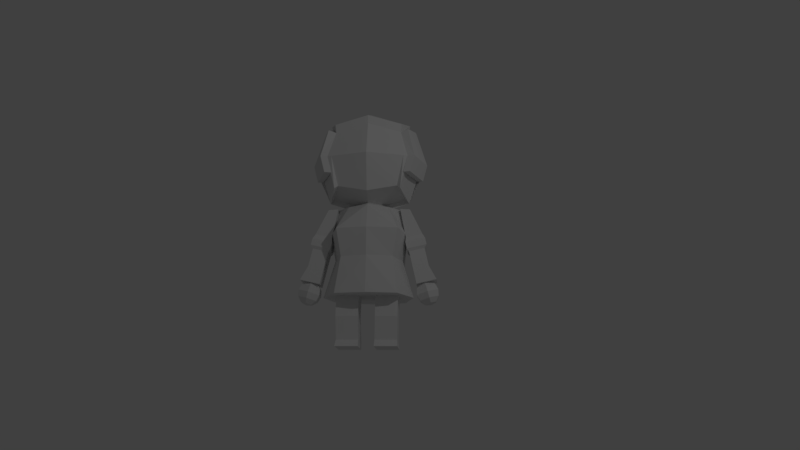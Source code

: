 # Source: angelnickknack.blend  (saved by Blender 2.78.0; exported with 4.5.12 LTS)
import bpy
from mathutils import Matrix  # noqa: F401  (used for matrix-valued properties, if any)

bpy.ops.wm.read_factory_settings(use_empty=True)
scene = bpy.context.scene
scene.name = 'Scene'

# ---- collections
col_collection_1 = bpy.data.collections.new('Collection 1'); scene.collection.children.link(col_collection_1)

# ---- world
world_world = bpy.data.worlds.new('World'); scene.world = world_world
world_world.color = (0.05088, 0.05088, 0.05088)
world_world.use_sun_shadow = False
world_world.sun_shadow_jitter_overblur = 0.0
world_world.cycles.sampling_method = 'MANUAL'

# ---- cameras
cam_camera = bpy.data.cameras.new('Camera')
cam_camera.clip_end = 100.0
cam_camera.lens = 35.0
cam_camera.sensor_width = 32.0
cam_camera.sensor_height = 18.0
cam_camera.ortho_scale = 7.314
cam_camera.dof.focus_distance = 0.0
cam_camera.dof.aperture_fstop = 128.0

# ---- lights
light_lamp = bpy.data.lights.new('Lamp', 'POINT')
light_lamp.transmission_factor = 0.0
light_lamp.cutoff_distance = 30.0
light_lamp.energy = 100.0
light_lamp.shadow_buffer_clip_start = 1.001
light_lamp.shadow_soft_size = 0.1
light_lamp.shadow_maximum_resolution = 0.006
light_lamp.use_absolute_resolution = True

# ---- meshes
me_cube_004 = bpy.data.meshes.new('Cube.004')
me_cube_004.from_pydata([(0.271, 0.271, 1.12), (0.5391, 0.0, 0.8486), (0.4317, -0.3318, 0.8486), (0.3012, -0.3012, 0.5475), (0.3012, -0.2497, 1.1), (0.3012, 0.3012, 0.5475), (0.3012, 0.3012, 1.15), (0.3709, -0.271, 1.12), (0.4317, 0.0, 1.18), (0.3687, 0.3687, 0.8486), (0.3687, -0.3172, 0.8486), (0.3318, 0.0, 0.5168), (0.271, 0.271, 0.5776), (0.3687, 0.0, 0.4799), (0.3687, 0.0, 1.217), (0.488, 0.0, 0.8486), (0.3318, 0.3318, 0.8486), (0.3318, -0.3318, 0.8486), (0.271, -0.271, 0.5776), (0.3318, 0.3318, 0.8486), (0.3318, 0.0, 0.5168), (0.3318, 0.0, 1.18), (0.2815, -0.2834, -0.4146), (0.184, -0.1252, 0.4146), (0.3235, 0.3135, -0.4146), (0.2523, 0.1814, 0.4146), (0.4146, 0.0, -0.4146), (0.2906, 0.0, 0.4146), (0.3186, 0.241, -0.06988), (0.2353, -0.2321, -0.06988), (0.3122, 0.0, -0.06988), (0.3186, 0.2803, 0.1814), (0.2781, -0.2751, 0.1814), (0.3561, 0.0, 0.1814), (0.3871, -0.08635, 0.4472), (0.38, 0.1271, 0.402), (0.4956, 0.1203, 0.1684), (0.3797, -0.06093, 0.4073), (0.4953, -0.06772, 0.1738), (0.2808, 0.1273, 0.4052), (0.3431, 0.1195, 0.1335), (0.2894, -0.06066, 0.4125), (0.3429, -0.06851, 0.1388), (0.3399, 0.1327, 0.08292), (0.3396, -0.08548, 0.08912), (0.5217, 0.1337, 0.1246), (0.5214, -0.08454, 0.1308), (0.3537, 0.131, 0.02249), (0.3534, -0.08722, 0.02869), (0.5355, 0.1319, 0.06416), (0.5352, -0.08628, 0.07036), (0.3746, 0.1149, -0.0007448), (0.3744, -0.0716, 0.004556), (0.5171, 0.1156, 0.0319), (0.5168, -0.07086, 0.0372), (0.4126, 0.1102, -0.1662), (0.4123, -0.07635, -0.1609), (0.555, 0.1109, -0.1336), (0.5548, -0.07561, -0.1283), (0.4438, 0.1063, -0.3022), (0.4435, -0.08026, -0.2969), (0.6256, 0.1072, -0.2605), (0.6254, -0.07932, -0.2552), (0.5167, 0.06618, -0.2733), (0.5284, 0.1085, -0.3139), (0.5445, 0.124, -0.3694), (0.5606, 0.1085, -0.4249), (0.5724, 0.06618, -0.4655), (0.5124, 0.008404, -0.2584), (0.5647, 0.03729, -0.2594), (0.6117, 0.05844, -0.2898), (0.6406, 0.06618, -0.3416), (0.6438, 0.05844, -0.4008), (0.6204, 0.03729, -0.4516), (0.5647, -0.02048, -0.2594), (0.6117, -0.04163, -0.2898), (0.6406, -0.04937, -0.3416), (0.6438, -0.04163, -0.4008), (0.6204, -0.02048, -0.4516), (0.5167, -0.04937, -0.2733), (0.5284, -0.09166, -0.3139), (0.5445, -0.1071, -0.3694), (0.5606, -0.09166, -0.4249), (0.5724, -0.04937, -0.4655), (0.5767, 0.008404, -0.4804), (0.4686, -0.02048, -0.2872), (0.4452, -0.04163, -0.3381), (0.4484, -0.04937, -0.3973), (0.4774, -0.04163, -0.449), (0.5243, -0.02048, -0.4795), (0.4686, 0.03729, -0.2872), (0.4452, 0.05844, -0.3381), (0.4484, 0.06618, -0.3973), (0.4774, 0.05844, -0.449), (0.5243, 0.03729, -0.4795), (0.3921, -0.3318, 0.6944), (0.3291, -0.3172, 0.6944), (0.4484, 0.0, 0.6944), (0.4994, 0.0, 0.6944), (0.3772, -0.009899, 1.244), (0.3097, -0.2596, 1.177), (0.07152, -0.1334, -0.8122), (0.07566, -0.1334, -0.3757), (0.07152, 0.1163, -0.8122), (0.07566, 0.1163, -0.3757), (0.2743, -0.1334, -0.8122), (0.2785, -0.1334, -0.3757), (0.2743, 0.1163, -0.8122), (0.2785, 0.1163, -0.3757), (0.07152, 0.1208, -0.8746), (0.07152, -0.1873, -0.8746), (0.28, 0.1208, -0.8746), (0.28, -0.1873, -0.8746), (0.07566, -0.1688, -0.6045), (0.07566, 0.05588, -0.6045), (0.2785, 0.05588, -0.6045), (0.2785, -0.1688, -0.6045), (-0.271, 0.271, 1.12), (0.0, 0.3318, 1.18), (-0.5391, 0.0, 0.8486), (-0.4317, -0.3318, 0.8486), (-0.3012, -0.3012, 0.5475), (-0.3012, -0.2497, 1.1), (-0.3012, 0.3012, 0.5475), (-0.3012, 0.3012, 1.15), (0.0, 0.3687, 0.4799), (0.0, -0.3172, 1.168), (-0.3709, -0.271, 1.12), (-0.4317, 0.0, 1.18), (-0.3687, 0.3687, 0.8486), (-0.3687, -0.3172, 0.8486), (0.0, -0.4365, 0.8486), (0.0, 0.488, 0.8486), (-0.3318, 0.0, 0.5168), (-0.271, 0.271, 0.5776), (-0.3687, 0.0, 0.4799), (-0.3687, 0.0, 1.217), (0.0, 0.0, 1.337), (0.0, 0.0, 0.3606), (-0.488, 0.0, 0.8486), (-0.3318, 0.3318, 0.8486), (-0.3318, -0.3318, 0.8486), (-0.271, -0.271, 0.5776), (0.0, -0.3318, 0.5168), (0.0, 0.0, 0.4094), (0.0, -0.4392, 0.8486), (-0.3318, 0.3318, 0.8486), (0.0, 0.4392, 0.8486), (-0.3318, 0.0, 0.5168), (-0.3318, 0.0, 1.18), (0.0, 0.0, 1.288), (-0.2815, -0.2834, -0.4146), (-0.184, -0.1252, 0.4146), (-0.3235, 0.3135, -0.4146), (-0.2523, 0.1814, 0.4146), (-0.4146, 0.0, -0.4146), (-0.2906, 0.0, 0.4146), (0.0, 0.3763, -0.4146), (0.0, 0.2803, 0.4146), (0.0, -0.3298, -0.4146), (0.0, -0.2385, 0.4146), (0.0, 0.0, 0.5112), (0.0, 0.0, -0.4146), (-0.3186, 0.241, -0.06988), (-0.2353, -0.2321, -0.06988), (-0.3122, 0.0, -0.06988), (0.0, -0.2917, -0.06988), (0.0, 0.2803, -0.06988), (-0.3186, 0.2803, 0.1814), (-0.2781, -0.2751, 0.1814), (-0.3561, 0.0, 0.1814), (0.0, -0.323, 0.1814), (0.0, 0.2803, 0.1814), (-0.3871, -0.08635, 0.4472), (-0.38, 0.1271, 0.402), (-0.4956, 0.1203, 0.1684), (-0.3797, -0.06093, 0.4073), (-0.4953, -0.06772, 0.1738), (-0.2808, 0.1273, 0.4052), (-0.3431, 0.1195, 0.1335), (-0.2894, -0.06066, 0.4125), (-0.3429, -0.06851, 0.1388), (-0.3399, 0.1327, 0.08292), (-0.3396, -0.08548, 0.08912), (-0.5217, 0.1337, 0.1246), (-0.5214, -0.08454, 0.1308), (-0.3537, 0.131, 0.02249), (-0.3534, -0.08722, 0.02869), (-0.5355, 0.1319, 0.06416), (-0.5352, -0.08628, 0.07036), (-0.3746, 0.1149, -0.0007448), (-0.3744, -0.0716, 0.004556), (-0.5171, 0.1156, 0.0319), (-0.5168, -0.07086, 0.0372), (-0.4126, 0.1102, -0.1662), (-0.4123, -0.07635, -0.1609), (-0.555, 0.1109, -0.1336), (-0.5548, -0.07561, -0.1283), (-0.4438, 0.1063, -0.3022), (-0.4435, -0.08026, -0.2969), (-0.6256, 0.1072, -0.2605), (-0.6254, -0.07932, -0.2552), (-0.5167, 0.06618, -0.2733), (-0.5284, 0.1085, -0.3139), (-0.5445, 0.124, -0.3694), (-0.5606, 0.1085, -0.4249), (-0.5724, 0.06618, -0.4655), (-0.5124, 0.008404, -0.2584), (-0.5647, 0.03729, -0.2594), (-0.6117, 0.05844, -0.2898), (-0.6406, 0.06618, -0.3416), (-0.6438, 0.05844, -0.4008), (-0.6204, 0.03729, -0.4516), (-0.5647, -0.02048, -0.2594), (-0.6117, -0.04163, -0.2898), (-0.6406, -0.04937, -0.3416), (-0.6438, -0.04163, -0.4008), (-0.6204, -0.02048, -0.4516), (-0.5167, -0.04937, -0.2733), (-0.5284, -0.09166, -0.3139), (-0.5445, -0.1071, -0.3694), (-0.5606, -0.09166, -0.4249), (-0.5724, -0.04937, -0.4655), (-0.5767, 0.008404, -0.4804), (-0.4686, -0.02048, -0.2872), (-0.4452, -0.04163, -0.3381), (-0.4484, -0.04937, -0.3973), (-0.4774, -0.04163, -0.449), (-0.5243, -0.02048, -0.4795), (-0.4686, 0.03729, -0.2872), (-0.4452, 0.05844, -0.3381), (-0.4484, 0.06618, -0.3973), (-0.4774, 0.05844, -0.449), (-0.5243, 0.03729, -0.4795), (-0.3921, -0.3318, 0.6944), (-0.3291, -0.3172, 0.6944), (-0.4484, 0.0, 0.6944), (-0.4994, 0.0, 0.6944), (-0.3772, -0.009899, 1.244), (-0.3097, -0.2596, 1.177), (0.0, -0.3271, 1.244), (0.0, -0.009899, 1.364), (-0.07152, -0.1334, -0.8122), (-0.07566, -0.1334, -0.3757), (-0.07152, 0.1163, -0.8122), (-0.07566, 0.1163, -0.3757), (-0.2743, -0.1334, -0.8122), (-0.2785, -0.1334, -0.3757), (-0.2743, 0.1163, -0.8122), (-0.2785, 0.1163, -0.3757), (-0.07152, 0.1208, -0.8746), (-0.07152, -0.1873, -0.8746), (-0.28, 0.1208, -0.8746), (-0.28, -0.1873, -0.8746), (-0.07566, -0.1688, -0.6045), (-0.07566, 0.05588, -0.6045), (-0.2785, 0.05588, -0.6045), (-0.2785, -0.1688, -0.6045)], [], [(12, 16, 1, 11), (10, 131, 145, 17), (13, 5, 12, 11), (15, 14, 8, 1), (9, 132, 147, 19), (5, 9, 16, 12), (14, 137, 241, 99), (18, 17, 145, 143), (10, 4, 126, 131), (1, 8, 7, 2), (15, 13, 11, 1), (3, 10, 17, 18), (144, 20, 18, 143), (13, 15, 10, 3), (125, 132, 9, 5), (14, 4, 7, 8), (0, 118, 150, 21), (1, 2, 95, 98), (4, 10, 2, 7), (137, 14, 21, 150), (9, 15, 1, 16), (125, 5, 13, 138), (9, 6, 14, 15), (147, 118, 0, 19), (13, 3, 18, 20), (138, 13, 20, 144), (14, 6, 0, 21), (6, 9, 19, 0), (172, 158, 25, 31), (33, 27, 23, 32), (162, 26, 22, 159), (157, 24, 26, 162), (31, 25, 27, 33), (25, 158, 161, 27), (27, 161, 160, 23), (32, 23, 160, 171), (22, 29, 166, 159), (24, 28, 30, 26), (26, 30, 29, 22), (157, 167, 28, 24), (29, 32, 171, 166), (28, 31, 33, 30), (30, 33, 32, 29), (167, 172, 31, 28), (42, 41, 39, 40), (42, 40, 43, 44), (36, 35, 37, 38), (35, 39, 41, 37), (40, 39, 35, 36), (38, 37, 41, 42), (45, 46, 50, 49), (38, 42, 44, 46), (40, 36, 45, 43), (36, 38, 46, 45), (49, 50, 54, 53), (44, 43, 47, 48), (46, 44, 48, 50), (43, 45, 49, 47), (54, 52, 56, 58), (48, 47, 51, 52), (50, 48, 52, 54), (47, 49, 53, 51), (57, 58, 62, 61), (51, 53, 57, 55), (53, 54, 58, 57), (52, 51, 55, 56), (59, 61, 62, 60), (56, 55, 59, 60), (58, 56, 60, 62), (55, 57, 61, 59), (63, 68, 69), (84, 67, 73), (66, 65, 71, 72), (64, 63, 69, 70), (67, 66, 72, 73), (65, 64, 70, 71), (84, 73, 78), (72, 71, 76, 77), (70, 69, 74, 75), (73, 72, 77, 78), (71, 70, 75, 76), (69, 68, 74), (77, 76, 81, 82), (75, 74, 79, 80), (78, 77, 82, 83), (76, 75, 80, 81), (74, 68, 79), (84, 78, 83), (80, 79, 85, 86), (83, 82, 88, 89), (81, 80, 86, 87), (79, 68, 85), (84, 83, 89), (82, 81, 87, 88), (89, 88, 93, 94), (87, 86, 91, 92), (85, 68, 90), (84, 89, 94), (88, 87, 92, 93), (86, 85, 90, 91), (94, 93, 66, 67), (92, 91, 64, 65), (90, 68, 63), (84, 94, 67), (93, 92, 65, 66), (91, 90, 63, 64), (96, 97, 98, 95), (10, 15, 97, 96), (2, 10, 96, 95), (15, 1, 98, 97), (99, 241, 240, 100), (4, 14, 99, 100), (126, 4, 100, 240), (113, 102, 104, 114), (114, 104, 108, 115), (115, 108, 106, 116), (116, 106, 102, 113), (103, 107, 111, 109), (108, 104, 102, 106), (109, 111, 112, 110), (101, 103, 109, 110), (107, 105, 112, 111), (105, 101, 110, 112), (105, 116, 113, 101), (107, 115, 116, 105), (103, 114, 115, 107), (101, 113, 114, 103), (134, 133, 119, 140), (130, 141, 145, 131), (135, 133, 134, 123), (139, 119, 128, 136), (129, 146, 147, 132), (123, 134, 140, 129), (136, 238, 241, 137), (142, 143, 145, 141), (130, 131, 126, 122), (119, 120, 127, 128), (139, 119, 133, 135), (121, 142, 141, 130), (144, 143, 142, 148), (135, 121, 130, 139), (125, 123, 129, 132), (136, 128, 127, 122), (117, 149, 150, 118), (119, 237, 234, 120), (122, 127, 120, 130), (137, 150, 149, 136), (129, 140, 119, 139), (125, 138, 135, 123), (129, 139, 136, 124), (147, 146, 117, 118), (135, 148, 142, 121), (138, 144, 148, 135), (136, 149, 117, 124), (124, 117, 146, 129), (172, 168, 154, 158), (170, 169, 152, 156), (162, 159, 151, 155), (157, 162, 155, 153), (168, 170, 156, 154), (154, 156, 161, 158), (156, 152, 160, 161), (169, 171, 160, 152), (151, 159, 166, 164), (153, 155, 165, 163), (155, 151, 164, 165), (157, 153, 163, 167), (164, 166, 171, 169), (163, 165, 170, 168), (165, 164, 169, 170), (167, 163, 168, 172), (181, 179, 178, 180), (181, 183, 182, 179), (175, 177, 176, 174), (174, 176, 180, 178), (179, 175, 174, 178), (177, 181, 180, 176), (184, 188, 189, 185), (177, 185, 183, 181), (179, 182, 184, 175), (175, 184, 185, 177), (188, 192, 193, 189), (183, 187, 186, 182), (185, 189, 187, 183), (182, 186, 188, 184), (193, 197, 195, 191), (187, 191, 190, 186), (189, 193, 191, 187), (186, 190, 192, 188), (196, 200, 201, 197), (190, 194, 196, 192), (192, 196, 197, 193), (191, 195, 194, 190), (198, 199, 201, 200), (195, 199, 198, 194), (197, 201, 199, 195), (194, 198, 200, 196), (202, 208, 207), (223, 212, 206), (205, 211, 210, 204), (203, 209, 208, 202), (206, 212, 211, 205), (204, 210, 209, 203), (223, 217, 212), (211, 216, 215, 210), (209, 214, 213, 208), (212, 217, 216, 211), (210, 215, 214, 209), (208, 213, 207), (216, 221, 220, 215), (214, 219, 218, 213), (217, 222, 221, 216), (215, 220, 219, 214), (213, 218, 207), (223, 222, 217), (219, 225, 224, 218), (222, 228, 227, 221), (220, 226, 225, 219), (218, 224, 207), (223, 228, 222), (221, 227, 226, 220), (228, 233, 232, 227), (226, 231, 230, 225), (224, 229, 207), (223, 233, 228), (227, 232, 231, 226), (225, 230, 229, 224), (233, 206, 205, 232), (231, 204, 203, 230), (229, 202, 207), (223, 206, 233), (232, 205, 204, 231), (230, 203, 202, 229), (235, 234, 237, 236), (130, 235, 236, 139), (120, 234, 235, 130), (139, 236, 237, 119), (238, 239, 240, 241), (137, 241, 240, 126), (122, 239, 238, 136), (126, 240, 239, 122), (254, 255, 245, 243), (255, 256, 249, 245), (256, 257, 247, 249), (257, 254, 243, 247), (244, 250, 252, 248), (249, 247, 243, 245), (250, 251, 253, 252), (242, 251, 250, 244), (248, 252, 253, 246), (246, 253, 251, 242), (246, 242, 254, 257), (248, 246, 257, 256), (244, 248, 256, 255), (242, 244, 255, 254)])
_uv = me_cube_004.uv_layers.new(name='UVMap')
_uv.uv.foreach_set('vector', [0.775, 0.02579, 0.8758, 0.0, 0.8758, 0.3269, 0.6993, 0.2464, 0.0, 0.0, 1.0, 0.0, 1.0, 1.0, 0.0, 1.0, 0.8055, 0.591, 0.8055, 0.3269, 0.8419, 0.3399, 0.8419, 0.5776, 0.597, 0.313, 0.6993, 0.6149, 0.6514, 0.5871, 0.5594, 0.3154, 0.8419, 0.5667, 0.8419, 0.3269, 0.8747, 0.3439, 0.8747, 0.5597, 0.8992, 0.3565, 0.8992, 0.6134, 0.8758, 0.6081, 0.8758, 0.3769, 0.5259, 0.9993, 0.5278, 0.6761, 0.5465, 0.6699, 0.5465, 1.0, 0.7306, 0.3754, 1.0, 0.851, 0.1295, 1.0, 0.0, 0.379, 0.0, 0.0, 1.0, 0.0, 1.0, 1.0, 0.0, 1.0, 0.5196, 0.3955, 0.5226, 0.6699, 0.3276, 0.6699, 0.2821, 0.4616, 0.597, 0.313, 0.6707, 0.0, 0.6993, 0.02903, 0.5594, 0.3154, 0.9912, 0.0, 0.9912, 0.2584, 0.9661, 0.2519, 0.9621, 0.01837, 0.1295, 0.0, 1.0, 0.0954, 0.7306, 0.3754, 0.0, 0.379, 0.7999, 0.6149, 0.9526, 0.6776, 0.9526, 0.9431, 0.8171, 0.8768, 0.5594, 0.0, 0.5594, 0.3137, 0.2821, 0.3032, 0.3332, 0.0493, 0.773, 0.3318, 0.8055, 0.5647, 0.7562, 0.5647, 0.7601, 0.3269, 0.3245, 0.6866, 0.4917, 0.6699, 0.4917, 0.9598, 0.2821, 0.9134, 0.5196, 0.3955, 0.2821, 0.4616, 0.2865, 0.3797, 0.5241, 0.3137, 0.9621, 0.01104, 0.9231, 0.2262, 0.8758, 0.2309, 0.908, 0.0, 0.5278, 0.6761, 0.5259, 0.9993, 0.4917, 0.9792, 0.4934, 0.6882, 0.0, 0.0, 1.0, 0.0, 1.0, 1.0, 0.0, 1.0, 0.0, 0.2974, 0.05251, 0.04131, 0.2821, 0.0, 0.2821, 0.3198, 0.04613, 0.3198, 0.2543, 0.3781, 0.2697, 0.6351, 0.0, 0.6351, 0.7999, 0.9262, 0.5594, 0.9262, 0.6023, 0.696, 0.7989, 0.6439, 0.9226, 0.3565, 0.9226, 0.6011, 0.8992, 0.5767, 0.8992, 0.3566, 0.5241, 0.6358, 0.5241, 0.3137, 0.5584, 0.3332, 0.5584, 0.6232, 0.2398, 0.8994, 0.2398, 0.6351, 0.2766, 0.6483, 0.2766, 0.8862, 0.5783, 0.6728, 0.7967, 0.6149, 0.7989, 0.6439, 0.6023, 0.696, 0.6651, 0.1576, 0.6631, 0.007693, 0.835, 0.0, 0.8716, 0.1584, 0.2095, 0.1597, 0.2131, 0.00514, 0.2973, 0.0, 0.3909, 0.1579, 0.662, 0.2137, 0.3909, 0.2137, 0.478, 0.03003, 0.662, 0.0, 0.662, 0.4577, 0.4505, 0.417, 0.3909, 0.2137, 0.662, 0.2137, 0.02721, 0.1542, 0.09544, 0.0007844, 0.2131, 0.00514, 0.2095, 0.1597, 0.0127, 0.6247, 0.1658, 0.5477, 0.1986, 0.7236, 0.0, 0.7436, 0.0, 0.7436, 0.1986, 0.7236, 0.1986, 0.882, 0.0752, 0.8186, 0.3912, 0.6139, 0.4436, 0.4577, 0.5697, 0.4603, 0.575, 0.614, 0.3909, 1.0, 0.4173, 0.775, 0.5739, 0.7756, 0.5769, 1.0, 0.0, 0.5387, 0.05063, 0.3168, 0.2082, 0.319, 0.2027, 0.5477, 0.2027, 0.5477, 0.2082, 0.319, 0.3616, 0.3169, 0.3909, 0.5427, 0.662, 0.5487, 0.6671, 0.319, 0.877, 0.3166, 0.877, 0.5442, 0.4173, 0.775, 0.3912, 0.6139, 0.575, 0.614, 0.5739, 0.7756, 0.05063, 0.3168, 0.02721, 0.1542, 0.2095, 0.1597, 0.2082, 0.319, 0.2082, 0.319, 0.2095, 0.1597, 0.3909, 0.1579, 0.3616, 0.3169, 0.6671, 0.319, 0.6651, 0.1576, 0.8716, 0.1584, 0.877, 0.3166, 0.0, 0.0, 1.0, 0.0, 1.0, 1.0, 0.0, 1.0, 0.0, 0.0, 1.0, 0.0, 1.0, 1.0, 0.0, 1.0, 0.3313, 0.8326, 0.3299, 0.9904, 0.207, 0.991, 0.2084, 0.8332, 0.0, 0.0, 1.0, 0.0, 1.0, 1.0, 0.0, 1.0, 0.0, 0.0, 1.0, 0.0, 1.0, 1.0, 0.0, 1.0, 0.992, 0.2905, 0.9595, 0.4564, 0.9037, 0.4751, 0.8902, 0.2947, 0.3412, 0.8029, 0.1986, 0.8036, 0.1986, 0.7637, 0.3412, 0.7631, 0.992, 0.2905, 0.8902, 0.2947, 0.8786, 0.264, 1.0, 0.2589, 0.0, 0.0, 1.0, 0.0, 1.0, 1.0, 0.0, 1.0, 0.3313, 0.8326, 0.2084, 0.8332, 0.1986, 0.8036, 0.3412, 0.8029, 0.3412, 0.7631, 0.1986, 0.7637, 0.2087, 0.7437, 0.3306, 0.7431, 0.0, 0.0, 1.0, 0.0, 1.0, 1.0, 0.0, 1.0, 1.0, 0.2589, 0.8786, 0.264, 0.877, 0.2238, 0.9983, 0.2188, 0.0, 0.0, 1.0, 0.0, 1.0, 1.0, 0.0, 1.0, 0.9821, 0.2015, 0.887, 0.2054, 0.8824, 0.09539, 0.9775, 0.09146, 0.0, 0.0, 1.0, 0.0, 1.0, 1.0, 0.0, 1.0, 0.9983, 0.2188, 0.877, 0.2238, 0.887, 0.2054, 0.9821, 0.2015, 0.0, 0.0, 1.0, 0.0, 1.0, 1.0, 0.0, 1.0, 0.3306, 0.634, 0.2087, 0.6345, 0.2096, 0.5483, 0.3316, 0.5477, 0.0, 0.0, 1.0, 0.0, 1.0, 1.0, 0.0, 1.0, 0.3306, 0.7431, 0.2087, 0.7437, 0.2087, 0.6345, 0.3306, 0.634, 0.0, 0.0, 1.0, 0.0, 1.0, 1.0, 0.0, 1.0, 0.0, 0.0, 1.0, 0.0, 1.0, 1.0, 0.0, 1.0, 0.0, 0.0, 1.0, 0.0, 1.0, 1.0, 0.0, 1.0, 0.9775, 0.09146, 0.8824, 0.09539, 0.8786, 0.00501, 1.0, 0.0, 0.0, 0.0, 1.0, 0.0, 1.0, 1.0, 0.0, 1.0, 0.0, 0.0, 1.0, 0.0, 1.0, 1.0, 0.5807, 0.7133, 0.5775, 0.5756, 0.6839, 0.6497, 0.9835, 0.6134, 1.0, 0.7633, 0.7531, 0.7633, 0.7697, 0.6134, 0.22, 0.4186, 0.336, 0.3651, 0.3845, 0.4381, 0.304, 0.545, 0.9383, 0.4877, 0.9835, 0.6134, 0.7697, 0.6134, 0.8148, 0.4877, 1.0, 0.7633, 0.9835, 0.8973, 0.7697, 0.8973, 0.7531, 0.7633, 0.5807, 0.7133, 0.6839, 0.6497, 0.6839, 0.7937, 0.01654, 1.0, 0.0, 0.8852, 0.2469, 0.8852, 0.2303, 1.0, 0.01654, 0.7397, 0.06172, 0.6024, 0.1852, 0.6024, 0.2303, 0.7397, 0.6839, 0.6497, 0.7531, 0.6159, 0.7531, 0.8654, 0.6839, 0.7937, 0.0, 0.8852, 0.01654, 0.7397, 0.2303, 0.7397, 0.2469, 0.8852, 0.0, 0.0, 1.0, 0.0, 1.0, 1.0, 0.3845, 0.1275, 0.4467, 0.0, 0.4976, 0.1458, 0.4286, 0.2538, 0.2303, 0.7397, 0.1852, 0.6024, 0.2469, 0.545, 0.3372, 0.6403, 0.6839, 0.7937, 0.7531, 0.8654, 0.5688, 0.9867, 0.5775, 0.8637, 0.2469, 0.8852, 0.2303, 0.7397, 0.3372, 0.6403, 0.3703, 0.7705, 0.0, 0.0, 1.0, 0.0, 1.0, 1.0, 0.5807, 0.7133, 0.6839, 0.7937, 0.5775, 0.8637, 0.5994, 0.05442, 0.7068, 0.004202, 0.7935, 0.1082, 0.7496, 0.2345, 0.5775, 0.8637, 0.5688, 0.9867, 0.3845, 0.8585, 0.4711, 0.7897, 0.4976, 0.1458, 0.5994, 0.05442, 0.7496, 0.2345, 0.671, 0.3537, 0.0, 0.0, 1.0, 0.0, 1.0, 1.0, 0.5807, 0.7133, 0.5775, 0.8637, 0.4711, 0.7897, 0.4286, 0.2538, 0.4976, 0.1458, 0.671, 0.3537, 0.5787, 0.4339, 0.4711, 0.7897, 0.3845, 0.8585, 0.3845, 0.609, 0.4711, 0.6457, 0.194, 0.0, 0.304, 0.03913, 0.22, 0.1656, 0.09701, 0.146, 0.0, 0.0, 1.0, 0.0, 1.0, 1.0, 0.5807, 0.7133, 0.4711, 0.7897, 0.4711, 0.6457, 0.5787, 0.4339, 0.671, 0.3537, 0.7935, 0.4159, 0.6848, 0.4877, 0.304, 0.03913, 0.3845, 0.146, 0.336, 0.2191, 0.22, 0.1656, 0.4711, 0.6457, 0.3845, 0.609, 0.5688, 0.4877, 0.5775, 0.5756, 0.09701, 0.146, 0.22, 0.1656, 0.22, 0.4186, 0.09701, 0.4381, 0.0, 0.0, 1.0, 0.0, 1.0, 1.0, 0.5807, 0.7133, 0.4711, 0.6457, 0.5775, 0.5756, 0.0, 0.1656, 0.09701, 0.146, 0.09701, 0.4381, 0.0, 0.4186, 0.22, 0.1656, 0.336, 0.2191, 0.336, 0.3651, 0.22, 0.4186, 0.9526, 0.9054, 0.9642, 0.6272, 1.0, 0.6149, 1.0, 0.9018, 0.0, 0.0, 1.0, 0.0, 1.0, 1.0, 0.0, 1.0, 0.8758, 0.2309, 0.9231, 0.2262, 0.9621, 0.3518, 0.9148, 0.3565, 0.597, 0.313, 0.5594, 0.3154, 0.5826, 0.185, 0.6202, 0.1826, 0.06333, 0.8982, 0.0, 0.6351, 0.2392, 0.6578, 0.2398, 0.8657, 0.2382, 0.9134, 0.05736, 0.9134, 0.06333, 0.8982, 0.2398, 0.8657, 0.7006, 0.5768, 0.6993, 0.3269, 0.7562, 0.3331, 0.7562, 0.5899, 0.02254, 0.2349, 0.06538, 0.0, 0.3682, 0.0, 0.2949, 0.2349, 0.7522, 0.2327, 0.7522, 0.0, 0.9981, 6.118e-08, 0.9981, 0.2327, 0.4523, 0.2348, 0.379, 0.0, 0.6818, 3.059e-08, 0.7247, 0.2348, 0.7491, 0.7404, 0.7491, 0.512, 0.995, 0.512, 0.995, 0.7404, 0.7472, 0.4478, 0.9931, 0.4478, 1.0, 0.512, 0.7472, 0.512, 0.0, 0.0, 1.0, 0.0, 1.0, 1.0, 0.0, 1.0, 0.6264, 0.8282, 0.3736, 0.8282, 0.3736, 0.512, 0.6264, 0.512, 0.06538, 0.4481, 0.3682, 0.4481, 0.3736, 0.5121, 0.0, 0.5121, 0.379, 0.4478, 0.6818, 0.4478, 0.7472, 0.512, 0.3736, 0.512, 0.7541, 0.9187, 1.0, 0.9187, 1.0, 1.0, 0.7472, 1.0, 0.7541, 0.9187, 0.7491, 0.7404, 0.995, 0.7404, 1.0, 0.9187, 0.379, 0.4478, 0.4523, 0.2348, 0.7247, 0.2348, 0.6818, 0.4478, 0.7472, 0.4478, 0.7522, 0.2327, 0.9981, 0.2327, 0.9931, 0.4478, 0.06538, 0.4481, 0.02254, 0.2349, 0.2949, 0.2349, 0.3682, 0.4481, 0.775, 0.02579, 0.6993, 0.2464, 0.8758, 0.3269, 0.8758, 0.0, 0.0, 0.0, 0.0, 1.0, 1.0, 1.0, 1.0, 0.0, 0.8055, 0.591, 0.8419, 0.5776, 0.8419, 0.3399, 0.8055, 0.3269, 0.597, 0.313, 0.5594, 0.3154, 0.6514, 0.5871, 0.6993, 0.6149, 0.8419, 0.5667, 0.8747, 0.5597, 0.8747, 0.3439, 0.8419, 0.3269, 0.8992, 0.3565, 0.8758, 0.3769, 0.8758, 0.6081, 0.8992, 0.6134, 0.5259, 0.9993, 0.5465, 1.0, 0.5465, 0.6699, 0.5278, 0.6761, 0.7306, 0.3754, 0.0, 0.379, 0.1295, 1.0, 1.0, 0.851, 0.0, 0.0, 0.0, 1.0, 1.0, 1.0, 1.0, 0.0, 0.5196, 0.3955, 0.2821, 0.4616, 0.3276, 0.6699, 0.5226, 0.6699, 0.597, 0.313, 0.5594, 0.3154, 0.6993, 0.02903, 0.6707, 0.0, 0.9912, 0.0, 0.9621, 0.01837, 0.9661, 0.2519, 0.9912, 0.2584, 0.1295, 0.0, 0.0, 0.379, 0.7306, 0.3754, 1.0, 0.0954, 0.7999, 0.6149, 0.8171, 0.8768, 0.9526, 0.9431, 0.9526, 0.6776, 0.5594, 0.0, 0.3332, 0.0493, 0.2821, 0.3032, 0.5594, 0.3137, 0.773, 0.3318, 0.7601, 0.3269, 0.7562, 0.5647, 0.8055, 0.5647, 0.3245, 0.6866, 0.2821, 0.9134, 0.4917, 0.9598, 0.4917, 0.6699, 0.5196, 0.3955, 0.5241, 0.3137, 0.2865, 0.3797, 0.2821, 0.4616, 0.9621, 0.01104, 0.908, 0.0, 0.8758, 0.2309, 0.9231, 0.2262, 0.5278, 0.6761, 0.4934, 0.6882, 0.4917, 0.9792, 0.5259, 0.9993, 0.0, 0.0, 0.0, 1.0, 1.0, 1.0, 1.0, 0.0, 0.0, 0.2974, 0.2821, 0.3198, 0.2821, 0.0, 0.05251, 0.04131, 0.04613, 0.3198, 0.0, 0.6351, 0.2697, 0.6351, 0.2543, 0.3781, 0.7999, 0.9262, 0.7989, 0.6439, 0.6023, 0.696, 0.5594, 0.9262, 0.9226, 0.3565, 0.8992, 0.3566, 0.8992, 0.5767, 0.9226, 0.6011, 0.5241, 0.6358, 0.5584, 0.6232, 0.5584, 0.3332, 0.5241, 0.3137, 0.2398, 0.8994, 0.2766, 0.8862, 0.2766, 0.6483, 0.2398, 0.6351, 0.5783, 0.6728, 0.6023, 0.696, 0.7989, 0.6439, 0.7967, 0.6149, 0.6651, 0.1576, 0.8716, 0.1584, 0.835, 0.0, 0.6631, 0.007693, 0.2095, 0.1597, 0.3909, 0.1579, 0.2973, 0.0, 0.2131, 0.00514, 0.662, 0.2137, 0.662, 0.0, 0.478, 0.03003, 0.3909, 0.2137, 0.662, 0.4577, 0.662, 0.2137, 0.3909, 0.2137, 0.4505, 0.417, 0.02721, 0.1542, 0.2095, 0.1597, 0.2131, 0.00514, 0.09544, 0.0007844, 0.0127, 0.6247, 0.0, 0.7436, 0.1986, 0.7236, 0.1658, 0.5477, 0.0, 0.7436, 0.0752, 0.8186, 0.1986, 0.882, 0.1986, 0.7236, 0.3912, 0.6139, 0.575, 0.614, 0.5697, 0.4603, 0.4436, 0.4577, 0.3909, 1.0, 0.5769, 1.0, 0.5739, 0.7756, 0.4173, 0.775, 0.0, 0.5387, 0.2027, 0.5477, 0.2082, 0.319, 0.05063, 0.3168, 0.2027, 0.5477, 0.3909, 0.5427, 0.3616, 0.3169, 0.2082, 0.319, 0.662, 0.5487, 0.877, 0.5442, 0.877, 0.3166, 0.6671, 0.319, 0.4173, 0.775, 0.5739, 0.7756, 0.575, 0.614, 0.3912, 0.6139, 0.05063, 0.3168, 0.2082, 0.319, 0.2095, 0.1597, 0.02721, 0.1542, 0.2082, 0.319, 0.3616, 0.3169, 0.3909, 0.1579, 0.2095, 0.1597, 0.6671, 0.319, 0.877, 0.3166, 0.8716, 0.1584, 0.6651, 0.1576, 0.0, 0.0, 0.0, 1.0, 1.0, 1.0, 1.0, 0.0, 0.0, 0.0, 0.0, 1.0, 1.0, 1.0, 1.0, 0.0, 0.3313, 0.8326, 0.2084, 0.8332, 0.207, 0.991, 0.3299, 0.9904, 0.0, 0.0, 0.0, 1.0, 1.0, 1.0, 1.0, 0.0, 0.0, 0.0, 0.0, 1.0, 1.0, 1.0, 1.0, 0.0, 0.992, 0.2905, 0.8902, 0.2947, 0.9037, 0.4751, 0.9595, 0.4564, 0.3412, 0.8029, 0.3412, 0.7631, 0.1986, 0.7637, 0.1986, 0.8036, 0.992, 0.2905, 1.0, 0.2589, 0.8786, 0.264, 0.8902, 0.2947, 0.0, 0.0, 0.0, 1.0, 1.0, 1.0, 1.0, 0.0, 0.3313, 0.8326, 0.3412, 0.8029, 0.1986, 0.8036, 0.2084, 0.8332, 0.3412, 0.7631, 0.3306, 0.7431, 0.2087, 0.7437, 0.1986, 0.7637, 0.0, 0.0, 0.0, 1.0, 1.0, 1.0, 1.0, 0.0, 1.0, 0.2589, 0.9983, 0.2188, 0.877, 0.2238, 0.8786, 0.264, 0.0, 0.0, 0.0, 1.0, 1.0, 1.0, 1.0, 0.0, 0.9821, 0.2015, 0.9775, 0.09146, 0.8824, 0.09539, 0.887, 0.2054, 0.0, 0.0, 0.0, 1.0, 1.0, 1.0, 1.0, 0.0, 0.9983, 0.2188, 0.9821, 0.2015, 0.887, 0.2054, 0.877, 0.2238, 0.0, 0.0, 0.0, 1.0, 1.0, 1.0, 1.0, 0.0, 0.3306, 0.634, 0.3316, 0.5477, 0.2096, 0.5483, 0.2087, 0.6345, 0.0, 0.0, 0.0, 1.0, 1.0, 1.0, 1.0, 0.0, 0.3306, 0.7431, 0.3306, 0.634, 0.2087, 0.6345, 0.2087, 0.7437, 0.0, 0.0, 0.0, 1.0, 1.0, 1.0, 1.0, 0.0, 0.0, 0.0, 0.0, 1.0, 1.0, 1.0, 1.0, 0.0, 0.0, 0.0, 0.0, 1.0, 1.0, 1.0, 1.0, 0.0, 0.9775, 0.09146, 1.0, 0.0, 0.8786, 0.00501, 0.8824, 0.09539, 0.0, 0.0, 0.0, 1.0, 1.0, 1.0, 1.0, 0.0, 0.0, 0.0, 1.0, 1.0, 1.0, 0.0, 0.5807, 0.7133, 0.6839, 0.6497, 0.5775, 0.5756, 0.9835, 0.6134, 0.7697, 0.6134, 0.7531, 0.7633, 1.0, 0.7633, 0.22, 0.4186, 0.304, 0.545, 0.3845, 0.4381, 0.336, 0.3651, 0.9383, 0.4877, 0.8148, 0.4877, 0.7697, 0.6134, 0.9835, 0.6134, 1.0, 0.7633, 0.7531, 0.7633, 0.7697, 0.8973, 0.9835, 0.8973, 0.5807, 0.7133, 0.6839, 0.7937, 0.6839, 0.6497, 0.01654, 1.0, 0.2303, 1.0, 0.2469, 0.8852, 0.0, 0.8852, 0.01654, 0.7397, 0.2303, 0.7397, 0.1852, 0.6024, 0.06172, 0.6024, 0.6839, 0.6497, 0.6839, 0.7937, 0.7531, 0.8654, 0.7531, 0.6159, 0.0, 0.8852, 0.2469, 0.8852, 0.2303, 0.7397, 0.01654, 0.7397, 0.0, 0.0, 1.0, 1.0, 1.0, 0.0, 0.3845, 0.1275, 0.4286, 0.2538, 0.4976, 0.1458, 0.4467, 0.0, 0.2303, 0.7397, 0.3372, 0.6403, 0.2469, 0.545, 0.1852, 0.6024, 0.6839, 0.7937, 0.5775, 0.8637, 0.5688, 0.9867, 0.7531, 0.8654, 0.2469, 0.8852, 0.3703, 0.7705, 0.3372, 0.6403, 0.2303, 0.7397, 0.0, 0.0, 1.0, 1.0, 1.0, 0.0, 0.5807, 0.7133, 0.5775, 0.8637, 0.6839, 0.7937, 0.5994, 0.05442, 0.7496, 0.2345, 0.7935, 0.1082, 0.7068, 0.004202, 0.5775, 0.8637, 0.4711, 0.7897, 0.3845, 0.8585, 0.5688, 0.9867, 0.4976, 0.1458, 0.671, 0.3537, 0.7496, 0.2345, 0.5994, 0.05442, 0.0, 0.0, 1.0, 1.0, 1.0, 0.0, 0.5807, 0.7133, 0.4711, 0.7897, 0.5775, 0.8637, 0.4286, 0.2538, 0.5787, 0.4339, 0.671, 0.3537, 0.4976, 0.1458, 0.4711, 0.7897, 0.4711, 0.6457, 0.3845, 0.609, 0.3845, 0.8585, 0.194, 0.0, 0.09701, 0.146, 0.22, 0.1656, 0.304, 0.03913, 0.0, 0.0, 1.0, 1.0, 1.0, 0.0, 0.5807, 0.7133, 0.4711, 0.6457, 0.4711, 0.7897, 0.5787, 0.4339, 0.6848, 0.4877, 0.7935, 0.4159, 0.671, 0.3537, 0.304, 0.03913, 0.22, 0.1656, 0.336, 0.2191, 0.3845, 0.146, 0.4711, 0.6457, 0.5775, 0.5756, 0.5688, 0.4877, 0.3845, 0.609, 0.09701, 0.146, 0.09701, 0.4381, 0.22, 0.4186, 0.22, 0.1656, 0.0, 0.0, 1.0, 1.0, 1.0, 0.0, 0.5807, 0.7133, 0.5775, 0.5756, 0.4711, 0.6457, 0.0, 0.1656, 0.0, 0.4186, 0.09701, 0.4381, 0.09701, 0.146, 0.22, 0.1656, 0.22, 0.4186, 0.336, 0.3651, 0.336, 0.2191, 0.9526, 0.9054, 1.0, 0.9018, 1.0, 0.6149, 0.9642, 0.6272, 0.0, 0.0, 0.0, 1.0, 1.0, 1.0, 1.0, 0.0, 0.8758, 0.2309, 0.9148, 0.3565, 0.9621, 0.3518, 0.9231, 0.2262, 0.597, 0.313, 0.6202, 0.1826, 0.5826, 0.185, 0.5594, 0.3154, 0.06333, 0.8982, 0.2398, 0.8657, 0.2392, 0.6578, 0.0, 0.6351, 0.0, 0.0, 0.0, 1.0, 1.0, 1.0, 1.0, 0.0, 0.2382, 0.9134, 0.2398, 0.8657, 0.06333, 0.8982, 0.05736, 0.9134, 0.7006, 0.5768, 0.7562, 0.5899, 0.7562, 0.3331, 0.6993, 0.3269, 0.02254, 0.2349, 0.2949, 0.2349, 0.3682, 0.0, 0.06538, 0.0, 0.7522, 0.2327, 0.9981, 0.2327, 0.9981, 6.118e-08, 0.7522, 0.0, 0.4523, 0.2348, 0.7247, 0.2348, 0.6818, 3.059e-08, 0.379, 0.0, 0.7491, 0.7404, 0.995, 0.7404, 0.995, 0.512, 0.7491, 0.512, 0.7472, 0.4478, 0.7472, 0.512, 1.0, 0.512, 0.9931, 0.4478, 0.0, 0.0, 0.0, 1.0, 1.0, 1.0, 1.0, 0.0, 0.6264, 0.8282, 0.6264, 0.512, 0.3736, 0.512, 0.3736, 0.8282, 0.06538, 0.4481, 0.0, 0.5121, 0.3736, 0.5121, 0.3682, 0.4481, 0.379, 0.4478, 0.3736, 0.512, 0.7472, 0.512, 0.6818, 0.4478, 0.7541, 0.9187, 0.7472, 1.0, 1.0, 1.0, 1.0, 0.9187, 0.7541, 0.9187, 1.0, 0.9187, 0.995, 0.7404, 0.7491, 0.7404, 0.379, 0.4478, 0.6818, 0.4478, 0.7247, 0.2348, 0.4523, 0.2348, 0.7472, 0.4478, 0.9931, 0.4478, 0.9981, 0.2327, 0.7522, 0.2327, 0.06538, 0.4481, 0.3682, 0.4481, 0.2949, 0.2349, 0.02254, 0.2349])
me_cube_004.use_remesh_preserve_volume = False
me_cube_004.use_remesh_preserve_attributes = False
me_cube_004.use_mirror_vertex_groups = False
me_cube_004.update()

# ---- objects
ob_cube = bpy.data.objects.new('Cube', me_cube_004)
ob_lamp = bpy.data.objects.new('Lamp', light_lamp)
ob_camera = bpy.data.objects.new('Camera', cam_camera)

# ---- transforms, parenting, visibility, modifiers, constraints
ob_cube.location = (0.0, 0.0, 0.0)
ob_cube.rotation_euler = (-0.707, -0.03396, 0.7639)
ob_cube.scale = (1.385, 1.385, 1.385)
ob_cube.lineart.crease_threshold = 0.0
ob_lamp.location = (4.076, 1.005, 5.904)
ob_lamp.rotation_euler = (0.6503, 0.05522, 1.866)
ob_lamp.lock_rotations_4d = False
ob_lamp.empty_display_type = 'ARROWS'
ob_lamp.color = (0.0, 0.0, 0.0, 0.0)
ob_lamp.lineart.crease_threshold = 0.0
ob_camera.location = (7.481, -6.508, 5.344)
ob_camera.rotation_euler = (1.109, 0.0, 0.8149)
ob_camera.lock_rotations_4d = False
ob_camera.empty_display_type = 'ARROWS'
ob_camera.color = (0.0, 0.0, 0.0, 0.0)
ob_camera.display_type = 'WIRE'
ob_camera.lineart.crease_threshold = 0.0

# ---- collection membership
col_collection_1.objects.link(ob_cube)
col_collection_1.objects.link(ob_lamp)
col_collection_1.objects.link(ob_camera)

# ---- scene / render settings (as saved in the file)
scene.camera = ob_camera
scene.frame_start = 1; scene.frame_end = 250; scene.frame_set(1)
scene.render.engine = 'BLENDER_EEVEE_NEXT'
scene.render.resolution_percentage = 50
scene.render.dither_intensity = 0.0
scene.cycles.use_denoising = False
scene.cycles.samples = 128
scene.cycles.sampling_pattern = 'TABULATED_SOBOL'
scene.cycles.light_sampling_threshold = 0.0
scene.cycles.use_adaptive_sampling = False
scene.cycles.use_light_tree = False
scene.cycles.blur_glossy = 0.0
scene.cycles.sample_clamp_indirect = 0.0
scene.view_settings.view_transform = 'Standard'
bpy.context.view_layer.update()
